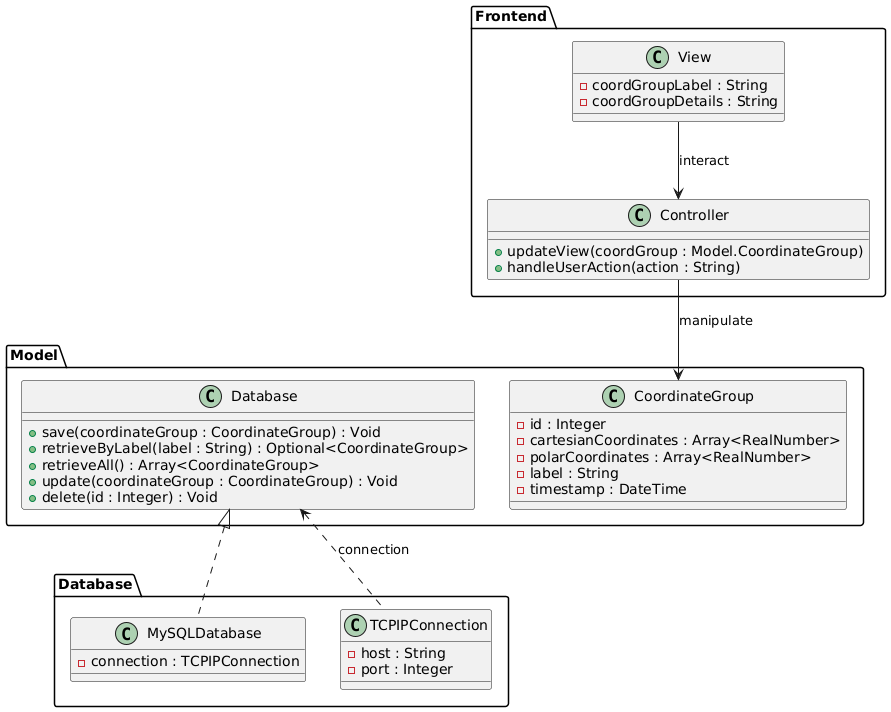

The diagram above was rendered by PlantUML. Its source (embedded in the PNG):
@startuml
package "Frontend" {
  class View {
    - coordGroupLabel : String
    - coordGroupDetails : String
  }
  
  class Controller {
    + updateView(coordGroup : Model.CoordinateGroup)
    + handleUserAction(action : String)
  }
}

package "Model" {
    class CoordinateGroup {
      - id : Integer
      - cartesianCoordinates : Array<RealNumber>
      - polarCoordinates : Array<RealNumber>
      - label : String
      - timestamp : DateTime
    }
    
    class Database {
      + save(coordinateGroup : CoordinateGroup) : Void
      + retrieveByLabel(label : String) : Optional<CoordinateGroup>
      + retrieveAll() : Array<CoordinateGroup>
      + update(coordinateGroup : CoordinateGroup) : Void
      + delete(id : Integer) : Void
    }
  }

package "Database" {
  class MySQLDatabase implements Model.Database {
    - connection : TCPIPConnection
  }
  
  class TCPIPConnection {
    - host : String
    - port : Integer
  }
}

Frontend.View --> Frontend.Controller : interact
Frontend.Controller --> Model.CoordinateGroup : manipulate
Model.Database <.. TCPIPConnection : connection

@enduml